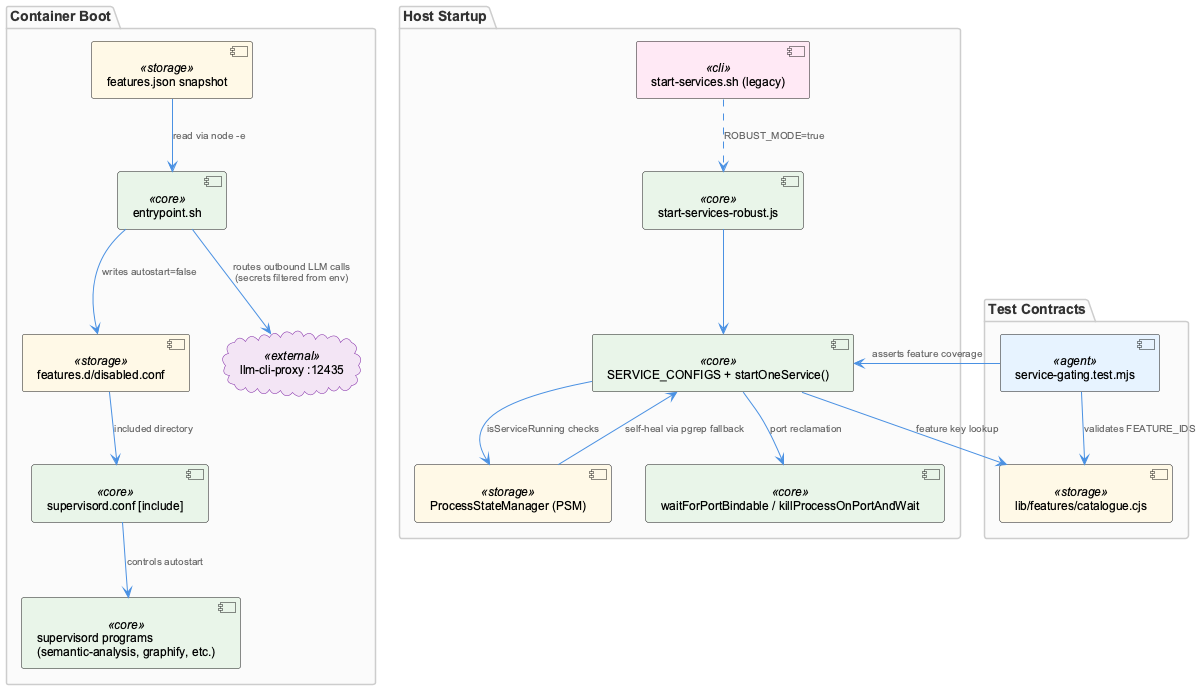

The diagram above was rendered by PlantUML. Its source (embedded in the PNG):
@startuml
!include /Users/Q284340/Agentic/coding/docs/puml/_standard-style.puml

package "Container Boot" {
  component "entrypoint.sh" as entry <<core>>
  component "features.json snapshot" as snap <<storage>>
  component "features.d/disabled.conf" as disabled <<storage>>
  component "supervisord.conf [include]" as supconf <<core>>
  component "supervisord programs\n(semantic-analysis, graphify, etc.)" as programs <<core>>
  cloud "llm-cli-proxy :12435" as proxy <<external>>
}

package "Host Startup" {
  component "start-services.sh (legacy)" as legacy <<cli>>
  component "start-services-robust.js" as robust <<core>>
  component "SERVICE_CONFIGS + startOneService()" as configs <<core>>
  component "ProcessStateManager (PSM)" as psm <<storage>>
  component "waitForPortBindable / killProcessOnPortAndWait" as portutil <<core>>
}

package "Test Contracts" {
  component "service-gating.test.mjs" as test <<agent>>
  component "lib/features/catalogue.cjs" as catalogue <<storage>>
}

snap --> entry : "read via node -e"
entry --> disabled : "writes autostart=false"
disabled --> supconf : "included directory"
supconf --> programs : "controls autostart"
entry --> proxy : "routes outbound LLM calls\n(secrets filtered from env)"

legacy ..> robust : "ROBUST_MODE=true"
robust --> configs
configs --> psm : "isServiceRunning checks"
configs --> portutil : "port reclamation"
psm --> configs : "self-heal via pgrep fallback"

test --> configs : "asserts feature coverage"
test --> catalogue : "validates FEATURE_IDS"
configs --> catalogue : "feature key lookup"

@enduml